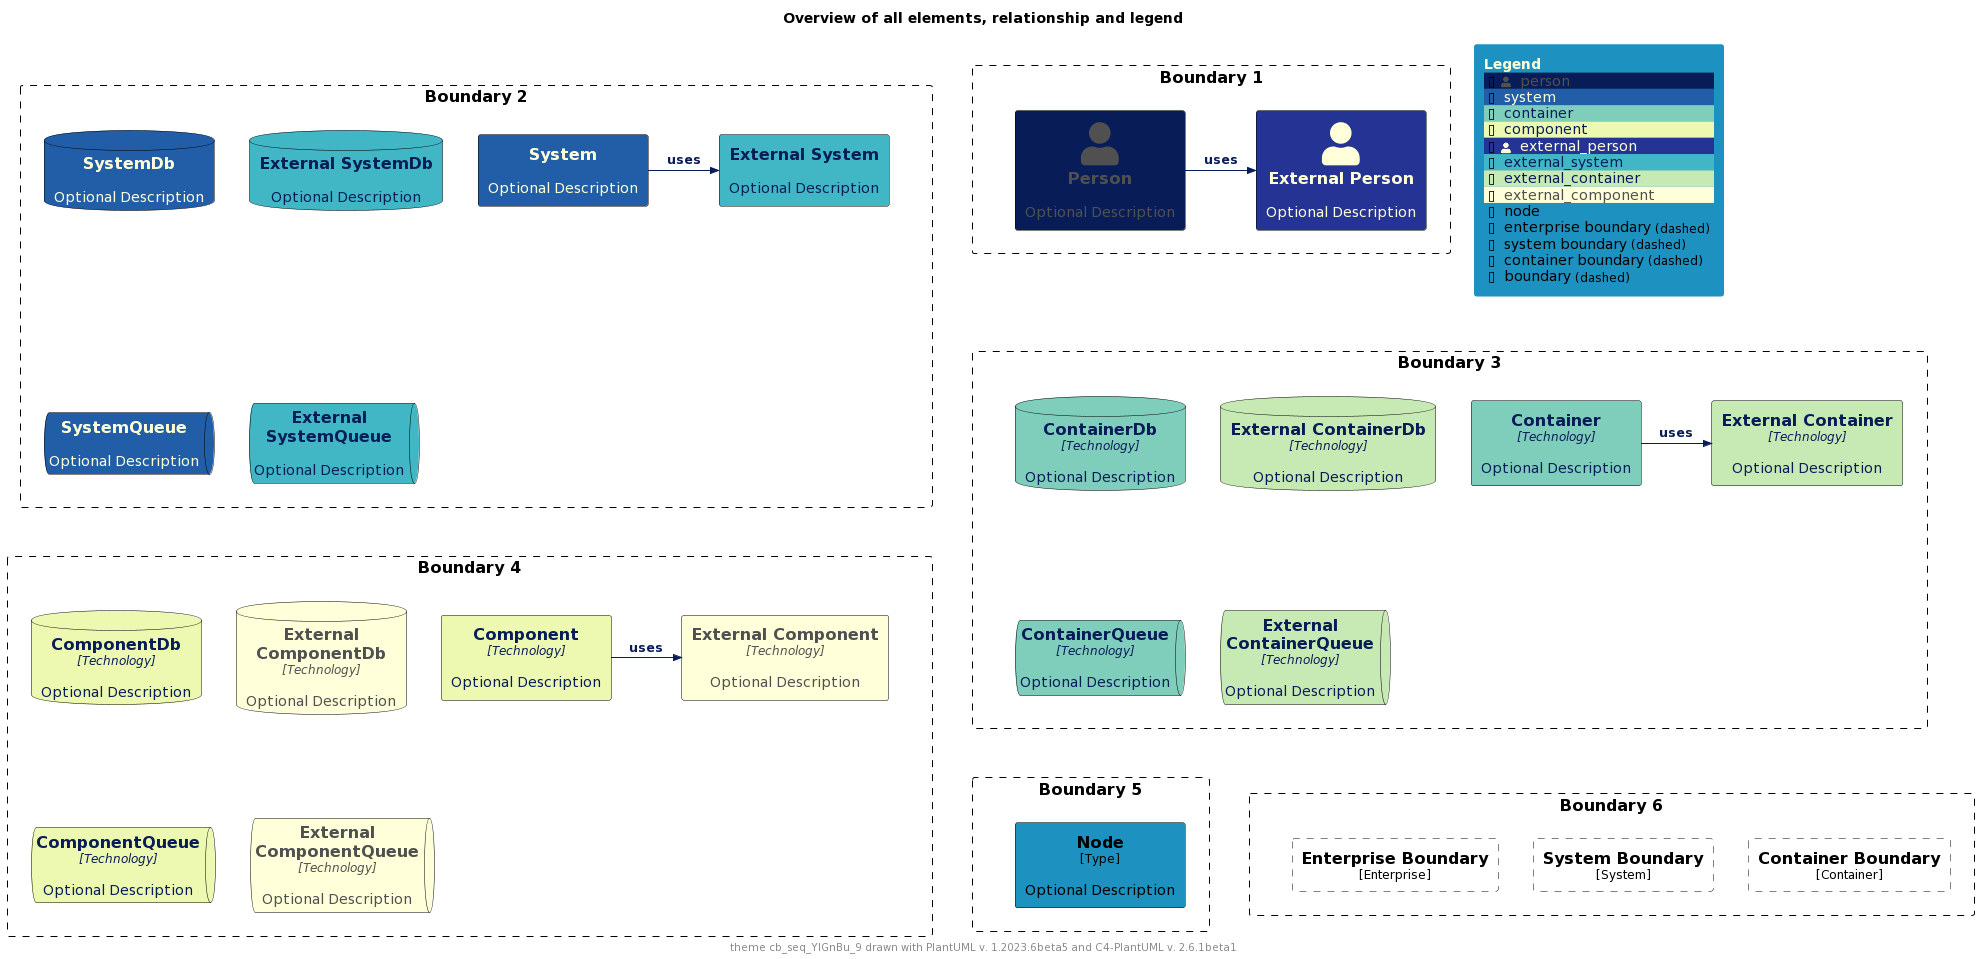

The diagram above was rendered by PlantUML. Its source (embedded in the PNG):
@startuml
'Theme: "puml-theme-cb_seq_YlGnBu_9.puml"
'Theme colors
' Metadata
' Created: 2023-05-02 04:49:35.260221+00:00
!$THEME = "cb_seq_YlGnBu_9"

!function $textcolor($bgColor)
!if $bgcolor == $COLOR_INDEX_4 || $bgcolor == $COLOR_INDEX_5
!return $COLOR_TEXT_FALLBACK_COLOR
!elseif $bgColor == $COLOR_INDEX_8
!return $COLOR_TEXT_FALLBACK_COLOR
!elseif $bgColor == $COLOR_INDEX_0
!return $COLOR_TEXT_FALLBACK_COLOR
!elseif %is_light($bgColor)
!return $COLOR_TEXT_DARK
!else
!return $COLOR_TEXT_LIGHT
!endif
!endfunction

!$COLOR_INDEX_0="#FFFFD9"
!$COLOR_INDEX_1="#EDF8B1"
!$COLOR_INDEX_2="#C7E9B4"
!$COLOR_INDEX_3="#7FCDBB"
!$COLOR_INDEX_4="#41B6C4"
!$COLOR_INDEX_5="#1D91C0"
!$COLOR_INDEX_6="#225EA8"
!$COLOR_INDEX_7="#253494"
!$COLOR_INDEX_8="#081D58"
!$COLOR_BORDER_COLOR="#000000"

!$COLOR_TEXT_LIGHT=$COLOR_INDEX_0
!$COLOR_TEXT_DARK=$COLOR_INDEX_8
!$COLOR_TEXT_NEUTRAL=$textcolor($COLOR_INDEX_4)
!$COLOR_REL_COLOR=$textcolor($COLOR_INDEX_0)

!$COLOR_TEXT_FALLBACK_COLOR ?= "#505050"



' stereotype and technology font size
!$STEREOTYPE_FONT_SIZE ?= 12
!$TECHN_FONT_SIZE ?= 12

' default text color of all elements
!$ELEMENT_FONT_COLOR ?= $COLOR_TEXT_NEUTRAL

' arrow related colors and text size
!$ARROW_COLOR ?= $COLOR_TEXT_NEUTRAL
!$ARROW_FONT_COLOR ?= $COLOR_TEXT_NEUTRAL
!$ARROW_FONT_SIZE ?= 12

' (default) boundary related colors and style
!$BOUNDARY_COLOR ?= $COLOR_BORDER_COLOR
!$BOUNDARY_BG_COLOR ?= "transparent"
!$BOUNDARY_BORDER_STYLE ?= "dashed"

' person related colors
!$PERSON_FONT_COLOR ?= $textcolor($COLOR_INDEX_8)
!$PERSON_BG_COLOR ?= $COLOR_INDEX_8
!$PERSON_BORDER_COLOR ?= $COLOR_BORDER_COLOR

' external person related colors
!$EXTERNAL_PERSON_FONT_COLOR ?= $textcolor($COLOR_INDEX_7)
!$EXTERNAL_PERSON_BG_COLOR ?= $COLOR_INDEX_7
!$EXTERNAL_PERSON_BORDER_COLOR ?= $COLOR_BORDER_COLOR

' system related colors
!$SYSTEM_FONT_COLOR ?= $textcolor($COLOR_INDEX_6)
!$SYSTEM_BG_COLOR ?= $COLOR_INDEX_6
!$SYSTEM_BORDER_COLOR ?= $COLOR_BORDER_COLOR

' external system related colors
!$EXTERNAL_SYSTEM_FONT_COLOR ?= $textcolor($COLOR_INDEX_4)
!$EXTERNAL_SYSTEM_BG_COLOR ?= $COLOR_INDEX_4
!$EXTERNAL_SYSTEM_BORDER_COLOR ?= $COLOR_BORDER_COLOR

' system boundary related colors and style
!$SYSTEM_BOUNDARY_COLOR ?= $BOUNDARY_COLOR
!$SYSTEM_BOUNDARY_BG_COLOR ?= $BOUNDARY_BG_COLOR
!$SYSTEM_BOUNDARY_BORDER_STYLE ?= $BOUNDARY_BORDER_STYLE

' enterprise boundary related colors and style
!$ENTERPRISE_BOUNDARY_COLOR ?= $BOUNDARY_COLOR
!$ENTERPRISE_BOUNDARY_BG_COLOR ?= $BOUNDARY_BG_COLOR
!$ENTERPRISE_BOUNDARY_BORDER_STYLE ?= $BOUNDARY_BORDER_STYLE

' container related colors
!$CONTAINER_FONT_COLOR ?= $COLOR_TEXT_DARK
!$CONTAINER_BG_COLOR ?= $COLOR_INDEX_3
!$CONTAINER_BORDER_COLOR ?= $COLOR_BORDER_COLOR

' external container related colors
!$EXTERNAL_CONTAINER_FONT_COLOR ?= $textcolor($COLOR_INDEX_2)
!$EXTERNAL_CONTAINER_BG_COLOR ?= $COLOR_INDEX_2
!$EXTERNAL_CONTAINER_BORDER_COLOR ?= $COLOR_BORDER_COLOR

' container boundary related colors and style
!$CONTAINER_BOUNDARY_COLOR ?= $BOUNDARY_COLOR
!$CONTAINER_BOUNDARY_BG_COLOR ?= $BOUNDARY_BG_COLOR
!$CONTAINER_BOUNDARY_BORDER_STYLE ?= $BOUNDARY_BORDER_STYLE

' component related colors
!$COMPONENT_FONT_COLOR ?= $COLOR_TEXT_DARK
!$COMPONENT_BG_COLOR ?= $COLOR_INDEX_1
!$COMPONENT_BORDER_COLOR ?= $COLOR_BORDER_COLOR

' external component related colors
!$EXTERNAL_COMPONENT_FONT_COLOR ?= $textcolor($COLOR_INDEX_0)
!$EXTERNAL_COMPONENT_BG_COLOR ?= $COLOR_INDEX_0
!$EXTERNAL_COMPONENT_BORDER_COLOR ?= $COLOR_BORDER_COLOR

' node related colors
!$NODE_FONT_COLOR ?= "#000000"
!$NODE_BG_COLOR ?= $COLOR_INDEX_5
!$NODE_BORDER_COLOR ?= $COLOR_BORDER_COLOR

' legend colors and sizes
!$LEGEND_TITLE_COLOR ?= $COLOR_INDEX_0
!$LEGEND_FONT_COLOR ?= $textcolor($COLOR_INDEX_5)
!$LEGEND_BG_COLOR ?= $COLOR_INDEX_5
!$LEGEND_BORDER_COLOR ?= $COLOR_INDEX_5
!$LEGEND_DARK_COLOR ?= $COLOR_TEXT_DARK
!$LEGEND_LIGHT_COLOR ?= $COLOR_TEXT_LIGHT

!$LEGEND_DETAILS_SMALL_SIZE ?= 8
!$LEGEND_DETAILS_NORMAL_SIZE ?= 12

' legend related texts
!$LEGEND_SHADOW_TEXT ?= "shadow"
!$LEGEND_NO_SHADOW_TEXT ?= "no shadow"
!$LEGEND_NO_FONT_BG_TEXT ?= "last text and back color"
!$LEGEND_NO_FONT_TEXT ?= "last text color"
!$LEGEND_NO_BG_TEXT ?= "last back color"
!$LEGEND_NO_LINE_TEXT ?= "last line color"
!$LEGEND_ROUNDED_BOX ?= "rounded box"
!$LEGEND_EIGHT_SIDED ?= "eight sided"
!$LEGEND_DOTTED_LINE ?= "dotted"
!$LEGEND_DASHED_LINE ?= "dashed"
!$LEGEND_BOLD_LINE ?= "bold"
!$LEGEND_BOUNDARY ?= "boundary"
!$LEGEND_DASHED_BOUNDARY ?= "dashed"
' transparent is ignored, produces smaller legends
' !$LEGEND_DASHED_TRANSPARENT_BOUNDARY ?= "dashed, transparent"
!$LEGEND_DASHED_TRANSPARENT_BOUNDARY ?= "dashed"

' sketch related colors, font and texts
!$SKETCH_BG_COLOR ?= "transparent"
!$SKETCH_FONT_COLOR ?= $textcolor($COLOR_INDEX_8)
!$SKETCH_WARNING_COLOR ?= $COLOR_INDEX_8

!$SKETCH_FONT_NAME ?= "Gochi Hand"

!$SKETCH_FOOTER_WARNING ?= "Warning:"
!$SKETCH_FOOTER_TEXT ?= "Created for discussion, needs to be validated"

' size of rectangle shape corner markers
!$ROUNDED_BOX_SIZE ?= 25
!$EIGHT_SIDED_SIZE ?= 18

' Elements
!include https://raw.githubusercontent.com/plantuml-stdlib/C4-PlantUML/master/percy/TestAllElementsWithLegend.puml
@enduml